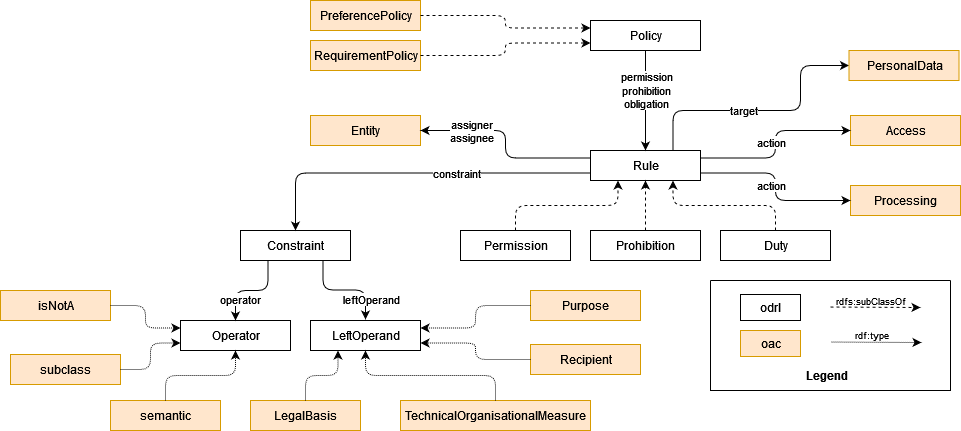

The diagram above was exported from draw.io. Its source (the exported page's mxGraphModel, read from the mxfile embedded in the PNG):
<mxGraphModel dx="2261" dy="754" grid="1" gridSize="10" guides="1" tooltips="1" connect="1" arrows="1" fold="1" page="1" pageScale="1" pageWidth="827" pageHeight="1169" math="0" shadow="0">
  <root>
    <mxCell id="0" />
    <mxCell id="1" parent="0" />
    <mxCell id="TSn6V7IaYdCj6eThMlMy-10" value="Rule" style="html=1;" parent="1" vertex="1">
      <mxGeometry x="410" y="190" width="110" height="30" as="geometry" />
    </mxCell>
    <mxCell id="TSn6V7IaYdCj6eThMlMy-11" value="Permission" style="html=1;" parent="1" vertex="1">
      <mxGeometry x="280" y="270" width="110" height="30" as="geometry" />
    </mxCell>
    <mxCell id="TSn6V7IaYdCj6eThMlMy-12" value="Prohibition" style="html=1;" parent="1" vertex="1">
      <mxGeometry x="410" y="270" width="110" height="30" as="geometry" />
    </mxCell>
    <mxCell id="TSn6V7IaYdCj6eThMlMy-13" value="Duty" style="html=1;" parent="1" vertex="1">
      <mxGeometry x="540" y="270" width="110" height="30" as="geometry" />
    </mxCell>
    <mxCell id="TSn6V7IaYdCj6eThMlMy-18" value="" style="endArrow=classic;html=1;exitX=0.5;exitY=0;exitDx=0;exitDy=0;entryX=0.25;entryY=1;entryDx=0;entryDy=0;edgeStyle=orthogonalEdgeStyle;dashed=1;" parent="1" source="TSn6V7IaYdCj6eThMlMy-11" target="TSn6V7IaYdCj6eThMlMy-10" edge="1">
      <mxGeometry width="50" height="50" relative="1" as="geometry">
        <mxPoint x="400" y="420" as="sourcePoint" />
        <mxPoint x="450" y="370" as="targetPoint" />
      </mxGeometry>
    </mxCell>
    <mxCell id="TSn6V7IaYdCj6eThMlMy-19" value="" style="endArrow=classic;html=1;exitX=0.5;exitY=0;exitDx=0;exitDy=0;entryX=0.5;entryY=1;entryDx=0;entryDy=0;edgeStyle=orthogonalEdgeStyle;dashed=1;" parent="1" source="TSn6V7IaYdCj6eThMlMy-12" target="TSn6V7IaYdCj6eThMlMy-10" edge="1">
      <mxGeometry width="50" height="50" relative="1" as="geometry">
        <mxPoint x="345" y="280" as="sourcePoint" />
        <mxPoint x="447.5" y="230" as="targetPoint" />
      </mxGeometry>
    </mxCell>
    <mxCell id="TSn6V7IaYdCj6eThMlMy-20" value="" style="endArrow=classic;html=1;exitX=0.5;exitY=0;exitDx=0;exitDy=0;entryX=0.75;entryY=1;entryDx=0;entryDy=0;edgeStyle=orthogonalEdgeStyle;dashed=1;" parent="1" source="TSn6V7IaYdCj6eThMlMy-13" target="TSn6V7IaYdCj6eThMlMy-10" edge="1">
      <mxGeometry width="50" height="50" relative="1" as="geometry">
        <mxPoint x="475" y="280" as="sourcePoint" />
        <mxPoint x="475" y="230" as="targetPoint" />
      </mxGeometry>
    </mxCell>
    <mxCell id="TSn6V7IaYdCj6eThMlMy-21" value="Access" style="html=1;fillColor=#ffe6cc;strokeColor=#d79b00;" parent="1" vertex="1">
      <mxGeometry x="670" y="155" width="110" height="30" as="geometry" />
    </mxCell>
    <mxCell id="TSn6V7IaYdCj6eThMlMy-22" value="" style="endArrow=classic;html=1;entryX=0;entryY=0.5;entryDx=0;entryDy=0;edgeStyle=orthogonalEdgeStyle;exitX=1;exitY=0.25;exitDx=0;exitDy=0;" parent="1" source="TSn6V7IaYdCj6eThMlMy-10" target="TSn6V7IaYdCj6eThMlMy-21" edge="1">
      <mxGeometry relative="1" as="geometry">
        <mxPoint x="360" y="220" as="sourcePoint" />
        <mxPoint x="460" y="118" as="targetPoint" />
      </mxGeometry>
    </mxCell>
    <mxCell id="TSn6V7IaYdCj6eThMlMy-23" value="action" style="edgeLabel;resizable=0;html=1;align=center;verticalAlign=middle;" parent="TSn6V7IaYdCj6eThMlMy-22" connectable="0" vertex="1">
      <mxGeometry relative="1" as="geometry">
        <mxPoint x="-5" y="-2" as="offset" />
      </mxGeometry>
    </mxCell>
    <mxCell id="TSn6V7IaYdCj6eThMlMy-24" value="Processing" style="html=1;fillColor=#ffe6cc;strokeColor=#d79b00;" parent="1" vertex="1">
      <mxGeometry x="670" y="225" width="110" height="30" as="geometry" />
    </mxCell>
    <mxCell id="TSn6V7IaYdCj6eThMlMy-25" value="" style="endArrow=classic;html=1;entryX=0;entryY=0.5;entryDx=0;entryDy=0;edgeStyle=orthogonalEdgeStyle;exitX=1;exitY=0.75;exitDx=0;exitDy=0;" parent="1" source="TSn6V7IaYdCj6eThMlMy-10" target="TSn6V7IaYdCj6eThMlMy-24" edge="1">
      <mxGeometry relative="1" as="geometry">
        <mxPoint x="280" y="207.5" as="sourcePoint" />
        <mxPoint x="400" y="175" as="targetPoint" />
      </mxGeometry>
    </mxCell>
    <mxCell id="TSn6V7IaYdCj6eThMlMy-26" value="action" style="edgeLabel;resizable=0;html=1;align=center;verticalAlign=middle;" parent="TSn6V7IaYdCj6eThMlMy-25" connectable="0" vertex="1">
      <mxGeometry relative="1" as="geometry">
        <mxPoint x="-5" y="-2" as="offset" />
      </mxGeometry>
    </mxCell>
    <mxCell id="TSn6V7IaYdCj6eThMlMy-28" value="" style="endArrow=classic;html=1;entryX=0.5;entryY=0;entryDx=0;entryDy=0;edgeStyle=orthogonalEdgeStyle;exitX=0.5;exitY=1;exitDx=0;exitDy=0;" parent="1" source="giTcKTQs6XU8qQxXMr9V-5" target="TSn6V7IaYdCj6eThMlMy-10" edge="1">
      <mxGeometry relative="1" as="geometry">
        <mxPoint x="465" y="106" as="sourcePoint" />
        <mxPoint x="660" y="92" as="targetPoint" />
      </mxGeometry>
    </mxCell>
    <mxCell id="TSn6V7IaYdCj6eThMlMy-29" value="&lt;div&gt;permission&lt;/div&gt;&lt;div&gt;prohibition&lt;/div&gt;&lt;div&gt;obligation&lt;br&gt;&lt;/div&gt;" style="edgeLabel;resizable=0;html=1;align=center;verticalAlign=middle;" parent="TSn6V7IaYdCj6eThMlMy-28" connectable="0" vertex="1">
      <mxGeometry relative="1" as="geometry">
        <mxPoint y="-11" as="offset" />
      </mxGeometry>
    </mxCell>
    <mxCell id="TSn6V7IaYdCj6eThMlMy-31" value="" style="endArrow=classic;html=1;entryX=0;entryY=0.5;entryDx=0;entryDy=0;edgeStyle=orthogonalEdgeStyle;exitX=0.75;exitY=0;exitDx=0;exitDy=0;" parent="1" source="TSn6V7IaYdCj6eThMlMy-10" target="giTcKTQs6XU8qQxXMr9V-7" edge="1">
      <mxGeometry relative="1" as="geometry">
        <mxPoint x="510" y="137.5" as="sourcePoint" />
        <mxPoint x="655" y="95" as="targetPoint" />
        <Array as="points">
          <mxPoint x="493" y="150" />
          <mxPoint x="620" y="150" />
          <mxPoint x="620" y="105" />
        </Array>
      </mxGeometry>
    </mxCell>
    <mxCell id="TSn6V7IaYdCj6eThMlMy-32" value="target" style="edgeLabel;resizable=0;html=1;align=center;verticalAlign=middle;" parent="TSn6V7IaYdCj6eThMlMy-31" connectable="0" vertex="1">
      <mxGeometry relative="1" as="geometry">
        <mxPoint x="-21" y="-1" as="offset" />
      </mxGeometry>
    </mxCell>
    <mxCell id="TSn6V7IaYdCj6eThMlMy-33" value="Constraint" style="html=1;" parent="1" vertex="1">
      <mxGeometry x="60" y="270" width="110" height="30" as="geometry" />
    </mxCell>
    <mxCell id="TSn6V7IaYdCj6eThMlMy-34" value="" style="endArrow=classic;html=1;entryX=0.5;entryY=0;entryDx=0;entryDy=0;edgeStyle=orthogonalEdgeStyle;exitX=0;exitY=0.75;exitDx=0;exitDy=0;" parent="1" source="TSn6V7IaYdCj6eThMlMy-10" target="TSn6V7IaYdCj6eThMlMy-33" edge="1">
      <mxGeometry relative="1" as="geometry">
        <mxPoint x="370" y="230" as="sourcePoint" />
        <mxPoint x="220" y="197.5" as="targetPoint" />
      </mxGeometry>
    </mxCell>
    <mxCell id="TSn6V7IaYdCj6eThMlMy-35" value="constraint" style="edgeLabel;resizable=0;html=1;align=center;verticalAlign=middle;" parent="TSn6V7IaYdCj6eThMlMy-34" connectable="0" vertex="1">
      <mxGeometry relative="1" as="geometry">
        <mxPoint x="41" as="offset" />
      </mxGeometry>
    </mxCell>
    <mxCell id="TSn6V7IaYdCj6eThMlMy-36" value="Entity" style="html=1;fillColor=#ffe6cc;strokeColor=#d79b00;" parent="1" vertex="1">
      <mxGeometry x="130" y="155" width="110" height="30" as="geometry" />
    </mxCell>
    <mxCell id="TSn6V7IaYdCj6eThMlMy-37" value="" style="endArrow=classic;html=1;edgeStyle=orthogonalEdgeStyle;exitX=0;exitY=0.25;exitDx=0;exitDy=0;entryX=1;entryY=0.5;entryDx=0;entryDy=0;" parent="1" source="TSn6V7IaYdCj6eThMlMy-10" target="TSn6V7IaYdCj6eThMlMy-36" edge="1">
      <mxGeometry relative="1" as="geometry">
        <mxPoint x="295" y="40" as="sourcePoint" />
        <mxPoint x="100" y="50" as="targetPoint" />
      </mxGeometry>
    </mxCell>
    <mxCell id="TSn6V7IaYdCj6eThMlMy-38" value="&lt;div&gt;assigner&lt;/div&gt;&lt;div&gt;assignee&lt;br&gt;&lt;/div&gt;" style="edgeLabel;resizable=0;html=1;align=center;verticalAlign=middle;" parent="TSn6V7IaYdCj6eThMlMy-37" connectable="0" vertex="1">
      <mxGeometry relative="1" as="geometry">
        <mxPoint x="-35" y="-13" as="offset" />
      </mxGeometry>
    </mxCell>
    <mxCell id="TSn6V7IaYdCj6eThMlMy-39" value="LeftOperand" style="html=1;" parent="1" vertex="1">
      <mxGeometry x="130" y="360" width="110" height="30" as="geometry" />
    </mxCell>
    <mxCell id="TSn6V7IaYdCj6eThMlMy-40" value="" style="endArrow=classic;html=1;edgeStyle=orthogonalEdgeStyle;exitX=0.75;exitY=1;exitDx=0;exitDy=0;" parent="1" source="TSn6V7IaYdCj6eThMlMy-33" edge="1">
      <mxGeometry relative="1" as="geometry">
        <mxPoint x="577.5" y="360" as="sourcePoint" />
        <mxPoint x="185" y="359" as="targetPoint" />
      </mxGeometry>
    </mxCell>
    <mxCell id="TSn6V7IaYdCj6eThMlMy-41" value="leftOperand" style="edgeLabel;resizable=0;html=1;align=center;verticalAlign=middle;" parent="TSn6V7IaYdCj6eThMlMy-40" connectable="0" vertex="1">
      <mxGeometry relative="1" as="geometry">
        <mxPoint x="26" y="9" as="offset" />
      </mxGeometry>
    </mxCell>
    <mxCell id="TSn6V7IaYdCj6eThMlMy-42" value="Purpose" style="html=1;fillColor=#ffe6cc;strokeColor=#d79b00;" parent="1" vertex="1">
      <mxGeometry x="350" y="330" width="110" height="30" as="geometry" />
    </mxCell>
    <mxCell id="TSn6V7IaYdCj6eThMlMy-43" value="" style="endArrow=classic;html=1;exitX=0;exitY=0.5;exitDx=0;exitDy=0;entryX=1;entryY=0.25;entryDx=0;entryDy=0;edgeStyle=orthogonalEdgeStyle;dashed=1;dashPattern=1 1;" parent="1" source="TSn6V7IaYdCj6eThMlMy-42" target="TSn6V7IaYdCj6eThMlMy-39" edge="1">
      <mxGeometry relative="1" as="geometry">
        <mxPoint x="280" y="420" as="sourcePoint" />
        <mxPoint x="280" y="479" as="targetPoint" />
      </mxGeometry>
    </mxCell>
    <mxCell id="TSn6V7IaYdCj6eThMlMy-45" value="Recipient" style="html=1;fillColor=#ffe6cc;strokeColor=#d79b00;" parent="1" vertex="1">
      <mxGeometry x="350" y="384" width="110" height="30" as="geometry" />
    </mxCell>
    <mxCell id="TSn6V7IaYdCj6eThMlMy-46" value="" style="endArrow=classic;html=1;exitX=0;exitY=0.5;exitDx=0;exitDy=0;entryX=1;entryY=0.75;entryDx=0;entryDy=0;edgeStyle=orthogonalEdgeStyle;dashed=1;dashPattern=1 1;" parent="1" source="TSn6V7IaYdCj6eThMlMy-45" target="TSn6V7IaYdCj6eThMlMy-39" edge="1">
      <mxGeometry relative="1" as="geometry">
        <mxPoint x="300" y="430" as="sourcePoint" />
        <mxPoint x="190" y="452.5" as="targetPoint" />
      </mxGeometry>
    </mxCell>
    <mxCell id="TSn6V7IaYdCj6eThMlMy-47" value="oac" style="html=1;fillColor=#ffe6cc;strokeColor=#d79b00;" parent="1" vertex="1">
      <mxGeometry x="560" y="370" width="60" height="26" as="geometry" />
    </mxCell>
    <mxCell id="TSn6V7IaYdCj6eThMlMy-48" value="odrl" style="html=1;" parent="1" vertex="1">
      <mxGeometry x="560" y="334" width="60" height="26" as="geometry" />
    </mxCell>
    <mxCell id="TSn6V7IaYdCj6eThMlMy-50" value="" style="endArrow=classic;html=1;dashed=1;" parent="1" edge="1">
      <mxGeometry width="50" height="50" relative="1" as="geometry">
        <mxPoint x="650" y="346.5" as="sourcePoint" />
        <mxPoint x="740" y="347" as="targetPoint" />
      </mxGeometry>
    </mxCell>
    <mxCell id="TSn6V7IaYdCj6eThMlMy-51" value="rdfs:subClassOf" style="text;strokeColor=none;fillColor=none;align=left;verticalAlign=top;spacingLeft=4;spacingRight=4;overflow=hidden;rotatable=0;points=[[0,0.5],[1,0.5]];portConstraint=eastwest;fontSize=9;" parent="1" vertex="1">
      <mxGeometry x="650" y="330" width="85" height="26" as="geometry" />
    </mxCell>
    <mxCell id="TSn6V7IaYdCj6eThMlMy-52" value="" style="endArrow=classic;html=1;dashed=1;dashPattern=1 1;" parent="1" edge="1">
      <mxGeometry width="50" height="50" relative="1" as="geometry">
        <mxPoint x="651" y="381.5" as="sourcePoint" />
        <mxPoint x="741" y="382" as="targetPoint" />
      </mxGeometry>
    </mxCell>
    <mxCell id="TSn6V7IaYdCj6eThMlMy-53" value="rdf:type" style="text;strokeColor=none;fillColor=none;align=left;verticalAlign=top;spacingLeft=4;spacingRight=4;overflow=hidden;rotatable=0;points=[[0,0.5],[1,0.5]];portConstraint=eastwest;fontSize=9;" parent="1" vertex="1">
      <mxGeometry x="668.5" y="364" width="50" height="26" as="geometry" />
    </mxCell>
    <mxCell id="TSn6V7IaYdCj6eThMlMy-54" value="" style="swimlane;startSize=0;fontSize=9;" parent="1" vertex="1">
      <mxGeometry x="530" y="320" width="240" height="110" as="geometry" />
    </mxCell>
    <mxCell id="TSn6V7IaYdCj6eThMlMy-55" value="Legend" style="text;strokeColor=none;fillColor=none;align=left;verticalAlign=top;spacingLeft=4;spacingRight=4;overflow=hidden;rotatable=0;points=[[0,0.5],[1,0.5]];portConstraint=eastwest;fontSize=12;fontStyle=1" parent="1" vertex="1">
      <mxGeometry x="620" y="402" width="60" height="26" as="geometry" />
    </mxCell>
    <mxCell id="giTcKTQs6XU8qQxXMr9V-1" value="PreferencePolicy" style="html=1;fillColor=#ffe6cc;strokeColor=#d79b00;" parent="1" vertex="1">
      <mxGeometry x="130" y="40" width="110" height="30" as="geometry" />
    </mxCell>
    <mxCell id="giTcKTQs6XU8qQxXMr9V-2" value="RequirementPolicy" style="html=1;fillColor=#ffe6cc;strokeColor=#d79b00;" parent="1" vertex="1">
      <mxGeometry x="130" y="80" width="110" height="30" as="geometry" />
    </mxCell>
    <mxCell id="giTcKTQs6XU8qQxXMr9V-3" value="" style="endArrow=classic;html=1;exitX=1;exitY=0.5;exitDx=0;exitDy=0;edgeStyle=orthogonalEdgeStyle;dashed=1;entryX=0;entryY=0.25;entryDx=0;entryDy=0;" parent="1" source="giTcKTQs6XU8qQxXMr9V-1" target="giTcKTQs6XU8qQxXMr9V-5" edge="1">
      <mxGeometry width="50" height="50" relative="1" as="geometry">
        <mxPoint x="345" y="280" as="sourcePoint" />
        <mxPoint x="320" y="30" as="targetPoint" />
      </mxGeometry>
    </mxCell>
    <mxCell id="giTcKTQs6XU8qQxXMr9V-5" value="Policy" style="html=1;" parent="1" vertex="1">
      <mxGeometry x="410" y="60" width="110" height="30" as="geometry" />
    </mxCell>
    <mxCell id="giTcKTQs6XU8qQxXMr9V-6" value="" style="endArrow=classic;html=1;exitX=1;exitY=0.5;exitDx=0;exitDy=0;edgeStyle=orthogonalEdgeStyle;dashed=1;entryX=0;entryY=0.75;entryDx=0;entryDy=0;" parent="1" source="giTcKTQs6XU8qQxXMr9V-2" target="giTcKTQs6XU8qQxXMr9V-5" edge="1">
      <mxGeometry width="50" height="50" relative="1" as="geometry">
        <mxPoint x="250" y="65" as="sourcePoint" />
        <mxPoint x="420" y="77.5" as="targetPoint" />
      </mxGeometry>
    </mxCell>
    <mxCell id="giTcKTQs6XU8qQxXMr9V-7" value="PersonalData" style="html=1;fillColor=#ffe6cc;strokeColor=#d79b00;" parent="1" vertex="1">
      <mxGeometry x="668.5" y="90" width="110" height="30" as="geometry" />
    </mxCell>
    <mxCell id="97DUy_HSFWS4ptVal27e-1" value="LegalBasis" style="html=1;fillColor=#ffe6cc;strokeColor=#d79b00;" vertex="1" parent="1">
      <mxGeometry x="70" y="440" width="110" height="30" as="geometry" />
    </mxCell>
    <mxCell id="97DUy_HSFWS4ptVal27e-2" value="" style="endArrow=classic;html=1;exitX=0.5;exitY=0;exitDx=0;exitDy=0;entryX=0.25;entryY=1;entryDx=0;entryDy=0;edgeStyle=orthogonalEdgeStyle;dashed=1;dashPattern=1 1;" edge="1" parent="1" source="97DUy_HSFWS4ptVal27e-1" target="TSn6V7IaYdCj6eThMlMy-39">
      <mxGeometry relative="1" as="geometry">
        <mxPoint x="360" y="409" as="sourcePoint" />
        <mxPoint x="250" y="392.5" as="targetPoint" />
      </mxGeometry>
    </mxCell>
    <mxCell id="97DUy_HSFWS4ptVal27e-3" value="Operator" style="html=1;" vertex="1" parent="1">
      <mxGeometry y="360" width="110" height="30" as="geometry" />
    </mxCell>
    <mxCell id="97DUy_HSFWS4ptVal27e-5" value="" style="endArrow=classic;html=1;edgeStyle=orthogonalEdgeStyle;exitX=0.25;exitY=1;exitDx=0;exitDy=0;entryX=0.5;entryY=0;entryDx=0;entryDy=0;" edge="1" parent="1" source="TSn6V7IaYdCj6eThMlMy-33" target="97DUy_HSFWS4ptVal27e-3">
      <mxGeometry relative="1" as="geometry">
        <mxPoint x="152.5" y="310" as="sourcePoint" />
        <mxPoint x="195" y="369" as="targetPoint" />
      </mxGeometry>
    </mxCell>
    <mxCell id="97DUy_HSFWS4ptVal27e-6" value="operator" style="edgeLabel;resizable=0;html=1;align=center;verticalAlign=middle;" connectable="0" vertex="1" parent="97DUy_HSFWS4ptVal27e-5">
      <mxGeometry relative="1" as="geometry">
        <mxPoint x="-12" y="8" as="offset" />
      </mxGeometry>
    </mxCell>
    <mxCell id="97DUy_HSFWS4ptVal27e-7" value="isNotA" style="html=1;fillColor=#ffe6cc;strokeColor=#d79b00;" vertex="1" parent="1">
      <mxGeometry x="-180" y="330" width="110" height="30" as="geometry" />
    </mxCell>
    <mxCell id="97DUy_HSFWS4ptVal27e-8" value="semantic" style="html=1;fillColor=#ffe6cc;strokeColor=#d79b00;" vertex="1" parent="1">
      <mxGeometry x="-70" y="440" width="110" height="30" as="geometry" />
    </mxCell>
    <mxCell id="97DUy_HSFWS4ptVal27e-9" value="subclass" style="html=1;fillColor=#ffe6cc;strokeColor=#d79b00;" vertex="1" parent="1">
      <mxGeometry x="-170" y="394" width="110" height="30" as="geometry" />
    </mxCell>
    <mxCell id="97DUy_HSFWS4ptVal27e-10" value="" style="endArrow=classic;html=1;exitX=1;exitY=0.5;exitDx=0;exitDy=0;entryX=0;entryY=0.25;entryDx=0;entryDy=0;edgeStyle=orthogonalEdgeStyle;dashed=1;dashPattern=1 1;" edge="1" parent="1" source="97DUy_HSFWS4ptVal27e-7" target="97DUy_HSFWS4ptVal27e-3">
      <mxGeometry relative="1" as="geometry">
        <mxPoint x="265" y="450" as="sourcePoint" />
        <mxPoint x="222.5" y="400" as="targetPoint" />
      </mxGeometry>
    </mxCell>
    <mxCell id="97DUy_HSFWS4ptVal27e-12" value="" style="endArrow=classic;html=1;exitX=1;exitY=0.5;exitDx=0;exitDy=0;entryX=0;entryY=0.75;entryDx=0;entryDy=0;edgeStyle=orthogonalEdgeStyle;dashed=1;dashPattern=1 1;" edge="1" parent="1" source="97DUy_HSFWS4ptVal27e-9" target="97DUy_HSFWS4ptVal27e-3">
      <mxGeometry relative="1" as="geometry">
        <mxPoint x="-60" y="355" as="sourcePoint" />
        <mxPoint x="10" y="377.5" as="targetPoint" />
      </mxGeometry>
    </mxCell>
    <mxCell id="97DUy_HSFWS4ptVal27e-13" value="" style="endArrow=classic;html=1;exitX=0.5;exitY=0;exitDx=0;exitDy=0;entryX=0.5;entryY=1;entryDx=0;entryDy=0;edgeStyle=orthogonalEdgeStyle;dashed=1;dashPattern=1 1;" edge="1" parent="1" source="97DUy_HSFWS4ptVal27e-8" target="97DUy_HSFWS4ptVal27e-3">
      <mxGeometry relative="1" as="geometry">
        <mxPoint x="-50" y="419" as="sourcePoint" />
        <mxPoint x="10" y="392.5" as="targetPoint" />
      </mxGeometry>
    </mxCell>
    <mxCell id="97DUy_HSFWS4ptVal27e-14" value="TechnicalOrganisationalMeasure" style="html=1;fillColor=#ffe6cc;strokeColor=#d79b00;" vertex="1" parent="1">
      <mxGeometry x="220" y="440" width="190" height="30" as="geometry" />
    </mxCell>
    <mxCell id="97DUy_HSFWS4ptVal27e-15" value="" style="endArrow=classic;html=1;exitX=0.5;exitY=0;exitDx=0;exitDy=0;entryX=0.5;entryY=1;entryDx=0;entryDy=0;edgeStyle=orthogonalEdgeStyle;dashed=1;dashPattern=1 1;" edge="1" parent="1" source="97DUy_HSFWS4ptVal27e-14" target="TSn6V7IaYdCj6eThMlMy-39">
      <mxGeometry relative="1" as="geometry">
        <mxPoint x="135" y="450" as="sourcePoint" />
        <mxPoint x="167.5" y="400" as="targetPoint" />
      </mxGeometry>
    </mxCell>
  </root>
</mxGraphModel>